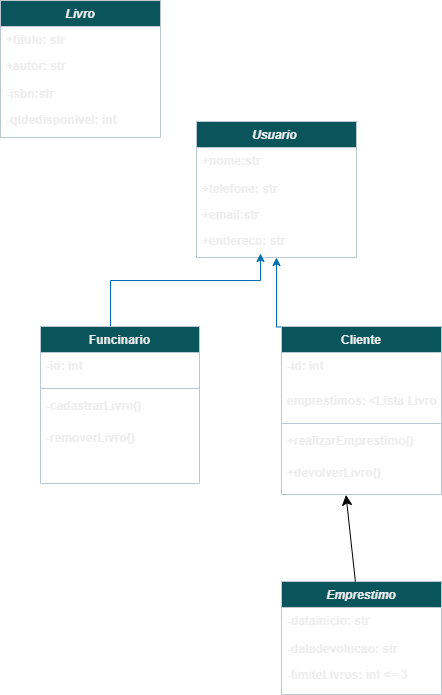

The diagram above was exported from draw.io. Its source (the exported page's mxGraphModel, read from the mxfile embedded in the PNG):
<mxGraphModel dx="1707" dy="1603" grid="1" gridSize="10" guides="1" tooltips="1" connect="1" arrows="1" fold="1" page="1" pageScale="1" pageWidth="827" pageHeight="1169" background="none" math="0" shadow="0">
  <root>
    <mxCell id="WIyWlLk6GJQsqaUBKTNV-0" />
    <mxCell id="WIyWlLk6GJQsqaUBKTNV-1" parent="WIyWlLk6GJQsqaUBKTNV-0" />
    <mxCell id="Q4eR0O3t7OA4gKAiZYM6-0" value="Usuario " style="swimlane;fontStyle=3;align=center;verticalAlign=top;childLayout=stackLayout;horizontal=1;startSize=26;horizontalStack=0;resizeParent=1;resizeLast=0;collapsible=1;marginBottom=0;rounded=0;shadow=0;strokeWidth=1;labelBackgroundColor=none;fillColor=#09555B;strokeColor=#BAC8D3;fontColor=light-dark(#EEEEEE,#000000);" parent="WIyWlLk6GJQsqaUBKTNV-1" vertex="1">
      <mxGeometry x="-624" y="-819" width="160" height="136" as="geometry">
        <mxRectangle x="230" y="140" width="160" height="26" as="alternateBounds" />
      </mxGeometry>
    </mxCell>
    <mxCell id="Q4eR0O3t7OA4gKAiZYM6-1" value="+nome:str" style="text;align=left;verticalAlign=top;spacingLeft=4;spacingRight=4;overflow=hidden;rotatable=0;points=[[0,0.5],[1,0.5]];portConstraint=eastwest;rounded=0;shadow=0;html=0;labelBackgroundColor=none;fontColor=light-dark(#EEEEEE,#000000);fontStyle=1" parent="Q4eR0O3t7OA4gKAiZYM6-0" vertex="1">
      <mxGeometry y="26" width="160" height="28" as="geometry" />
    </mxCell>
    <mxCell id="Q4eR0O3t7OA4gKAiZYM6-2" value="+telefone: str" style="text;align=left;verticalAlign=top;spacingLeft=4;spacingRight=4;overflow=hidden;rotatable=0;points=[[0,0.5],[1,0.5]];portConstraint=eastwest;labelBackgroundColor=none;fontColor=light-dark(#EEEEEE,#000000);fontStyle=1" parent="Q4eR0O3t7OA4gKAiZYM6-0" vertex="1">
      <mxGeometry y="54" width="160" height="26" as="geometry" />
    </mxCell>
    <mxCell id="Q4eR0O3t7OA4gKAiZYM6-3" value="+email:str&#10;" style="text;align=left;verticalAlign=top;spacingLeft=4;spacingRight=4;overflow=hidden;rotatable=0;points=[[0,0.5],[1,0.5]];portConstraint=eastwest;rounded=0;shadow=0;html=0;labelBackgroundColor=none;fontColor=light-dark(#EEEEEE,#000000);fontStyle=1" parent="Q4eR0O3t7OA4gKAiZYM6-0" vertex="1">
      <mxGeometry y="80" width="160" height="26" as="geometry" />
    </mxCell>
    <mxCell id="Q4eR0O3t7OA4gKAiZYM6-4" value="+endereco: str" style="text;align=left;verticalAlign=top;spacingLeft=4;spacingRight=4;overflow=hidden;rotatable=0;points=[[0,0.5],[1,0.5]];portConstraint=eastwest;rounded=0;shadow=0;html=0;labelBackgroundColor=none;fontColor=light-dark(#EEEEEE,#000000);fontStyle=1" parent="Q4eR0O3t7OA4gKAiZYM6-0" vertex="1">
      <mxGeometry y="106" width="160" height="26" as="geometry" />
    </mxCell>
    <mxCell id="Q4eR0O3t7OA4gKAiZYM6-5" value="Livro" style="swimlane;fontStyle=3;align=center;verticalAlign=top;childLayout=stackLayout;horizontal=1;startSize=26;horizontalStack=0;resizeParent=1;resizeLast=0;collapsible=1;marginBottom=0;rounded=0;shadow=0;strokeWidth=1;labelBackgroundColor=none;fillColor=#09555B;strokeColor=#BAC8D3;fontColor=light-dark(#EEEEEE,#000000);" parent="WIyWlLk6GJQsqaUBKTNV-1" vertex="1">
      <mxGeometry x="-820" y="-940" width="160" height="137" as="geometry">
        <mxRectangle x="230" y="140" width="160" height="26" as="alternateBounds" />
      </mxGeometry>
    </mxCell>
    <mxCell id="Q4eR0O3t7OA4gKAiZYM6-6" value="+titulo: str" style="text;align=left;verticalAlign=top;spacingLeft=4;spacingRight=4;overflow=hidden;rotatable=0;points=[[0,0.5],[1,0.5]];portConstraint=eastwest;labelBackgroundColor=none;fontColor=light-dark(#EEEEEE,#000000);fontStyle=1" parent="Q4eR0O3t7OA4gKAiZYM6-5" vertex="1">
      <mxGeometry y="26" width="160" height="26" as="geometry" />
    </mxCell>
    <mxCell id="Q4eR0O3t7OA4gKAiZYM6-7" value="+autor: str" style="text;align=left;verticalAlign=top;spacingLeft=4;spacingRight=4;overflow=hidden;rotatable=0;points=[[0,0.5],[1,0.5]];portConstraint=eastwest;rounded=0;shadow=0;html=0;labelBackgroundColor=none;fontColor=light-dark(#EEEEEE,#000000);fontStyle=1" parent="Q4eR0O3t7OA4gKAiZYM6-5" vertex="1">
      <mxGeometry y="52" width="160" height="28" as="geometry" />
    </mxCell>
    <mxCell id="Q4eR0O3t7OA4gKAiZYM6-8" value="-isbn:str" style="text;align=left;verticalAlign=top;spacingLeft=4;spacingRight=4;overflow=hidden;rotatable=0;points=[[0,0.5],[1,0.5]];portConstraint=eastwest;rounded=0;shadow=0;html=0;labelBackgroundColor=none;fontColor=light-dark(#EEEEEE,#000000);fontStyle=1" parent="Q4eR0O3t7OA4gKAiZYM6-5" vertex="1">
      <mxGeometry y="80" width="160" height="26" as="geometry" />
    </mxCell>
    <mxCell id="Q4eR0O3t7OA4gKAiZYM6-9" value="-qtdedisponivel: int" style="text;align=left;verticalAlign=top;spacingLeft=4;spacingRight=4;overflow=hidden;rotatable=0;points=[[0,0.5],[1,0.5]];portConstraint=eastwest;rounded=0;shadow=0;html=0;labelBackgroundColor=none;fontColor=light-dark(#EEEEEE,#000000);fontStyle=1" parent="Q4eR0O3t7OA4gKAiZYM6-5" vertex="1">
      <mxGeometry y="106" width="160" height="26" as="geometry" />
    </mxCell>
    <mxCell id="Q4eR0O3t7OA4gKAiZYM6-31" value="" style="edgeStyle=orthogonalEdgeStyle;rounded=0;orthogonalLoop=1;jettySize=auto;html=1;fillColor=#1ba1e2;strokeColor=#006EAF;" parent="WIyWlLk6GJQsqaUBKTNV-1" source="Q4eR0O3t7OA4gKAiZYM6-11" target="Q4eR0O3t7OA4gKAiZYM6-4" edge="1">
      <mxGeometry relative="1" as="geometry">
        <Array as="points">
          <mxPoint x="-710" y="-660" />
          <mxPoint x="-560" y="-660" />
        </Array>
      </mxGeometry>
    </mxCell>
    <mxCell id="Q4eR0O3t7OA4gKAiZYM6-11" value="Funcinario" style="swimlane;fontStyle=1;align=center;verticalAlign=top;childLayout=stackLayout;horizontal=1;startSize=26;horizontalStack=0;resizeParent=1;resizeLast=0;collapsible=1;marginBottom=0;rounded=0;shadow=0;strokeWidth=1;labelBackgroundColor=none;fillColor=#09555B;strokeColor=#BAC8D3;fontColor=light-dark(#EEEEEE,#000000);" parent="WIyWlLk6GJQsqaUBKTNV-1" vertex="1">
      <mxGeometry x="-780" y="-614" width="159" height="157" as="geometry">
        <mxRectangle x="130" y="380" width="160" height="26" as="alternateBounds" />
      </mxGeometry>
    </mxCell>
    <mxCell id="Q4eR0O3t7OA4gKAiZYM6-12" value="-id: int" style="text;align=left;verticalAlign=top;spacingLeft=4;spacingRight=4;overflow=hidden;rotatable=0;points=[[0,0.5],[1,0.5]];portConstraint=eastwest;labelBackgroundColor=none;fontColor=light-dark(#EEEEEE,#000000);fontStyle=1;" parent="Q4eR0O3t7OA4gKAiZYM6-11" vertex="1">
      <mxGeometry y="26" width="159" height="32" as="geometry" />
    </mxCell>
    <mxCell id="Q4eR0O3t7OA4gKAiZYM6-13" value="" style="line;strokeWidth=1;fillColor=none;align=left;verticalAlign=middle;spacingTop=-1;spacingLeft=3;spacingRight=3;rotatable=0;labelPosition=right;points=[];portConstraint=eastwest;strokeColor=inherit;fontColor=light-dark(#EEEEEE,#000000);" parent="Q4eR0O3t7OA4gKAiZYM6-11" vertex="1">
      <mxGeometry y="58" width="159" height="8" as="geometry" />
    </mxCell>
    <mxCell id="Q4eR0O3t7OA4gKAiZYM6-14" value="-cadastrarLivro()" style="text;align=left;verticalAlign=top;spacingLeft=4;spacingRight=4;overflow=hidden;rotatable=0;points=[[0,0.5],[1,0.5]];portConstraint=eastwest;labelBackgroundColor=none;fontColor=light-dark(#EEEEEE,#000000);fontStyle=1;" parent="Q4eR0O3t7OA4gKAiZYM6-11" vertex="1">
      <mxGeometry y="66" width="159" height="32" as="geometry" />
    </mxCell>
    <mxCell id="Q4eR0O3t7OA4gKAiZYM6-15" value="-removerLivro()" style="text;align=left;verticalAlign=top;spacingLeft=4;spacingRight=4;overflow=hidden;rotatable=0;points=[[0,0.5],[1,0.5]];portConstraint=eastwest;labelBackgroundColor=none;fontColor=light-dark(#EEEEEE,#000000);fontStyle=1;" parent="Q4eR0O3t7OA4gKAiZYM6-11" vertex="1">
      <mxGeometry y="98" width="159" height="32" as="geometry" />
    </mxCell>
    <mxCell id="Q4eR0O3t7OA4gKAiZYM6-34" value="" style="edgeStyle=orthogonalEdgeStyle;rounded=0;orthogonalLoop=1;jettySize=auto;html=1;fillColor=#1ba1e2;strokeColor=#006EAF;entryX=0.5;entryY=1;entryDx=0;entryDy=0;" parent="WIyWlLk6GJQsqaUBKTNV-1" target="Q4eR0O3t7OA4gKAiZYM6-0" edge="1">
      <mxGeometry relative="1" as="geometry">
        <mxPoint x="-450" y="-614" as="sourcePoint" />
        <mxPoint x="-455" y="-700" as="targetPoint" />
      </mxGeometry>
    </mxCell>
    <mxCell id="Q4eR0O3t7OA4gKAiZYM6-17" value="Cliente" style="swimlane;fontStyle=1;align=center;verticalAlign=top;childLayout=stackLayout;horizontal=1;startSize=26;horizontalStack=0;resizeParent=1;resizeLast=0;collapsible=1;marginBottom=0;rounded=0;shadow=0;strokeWidth=1;labelBackgroundColor=none;fillColor=#09555B;strokeColor=#BAC8D3;fontColor=light-dark(#EEEEEE,#000000);" parent="WIyWlLk6GJQsqaUBKTNV-1" vertex="1">
      <mxGeometry x="-539" y="-614" width="160" height="168" as="geometry">
        <mxRectangle x="130" y="380" width="160" height="26" as="alternateBounds" />
      </mxGeometry>
    </mxCell>
    <mxCell id="Q4eR0O3t7OA4gKAiZYM6-18" value="-id: int" style="text;align=left;verticalAlign=top;spacingLeft=4;spacingRight=4;overflow=hidden;rotatable=0;points=[[0,0.5],[1,0.5]];portConstraint=eastwest;labelBackgroundColor=none;fontColor=light-dark(#EEEEEE,#000000);fontStyle=1;" parent="Q4eR0O3t7OA4gKAiZYM6-17" vertex="1">
      <mxGeometry y="26" width="160" height="35" as="geometry" />
    </mxCell>
    <mxCell id="Q4eR0O3t7OA4gKAiZYM6-19" value="emprestimos: &lt;Lista Livro&gt;" style="text;align=left;verticalAlign=top;spacingLeft=4;spacingRight=4;overflow=hidden;rotatable=0;points=[[0,0.5],[1,0.5]];portConstraint=eastwest;labelBackgroundColor=none;fontColor=light-dark(#EEEEEE,#000000);fontStyle=1;" parent="Q4eR0O3t7OA4gKAiZYM6-17" vertex="1">
      <mxGeometry y="61" width="160" height="32" as="geometry" />
    </mxCell>
    <mxCell id="Q4eR0O3t7OA4gKAiZYM6-20" value="" style="line;strokeWidth=1;fillColor=none;align=left;verticalAlign=middle;spacingTop=-1;spacingLeft=3;spacingRight=3;rotatable=0;labelPosition=right;points=[];portConstraint=eastwest;strokeColor=inherit;fontColor=light-dark(#EEEEEE,#000000);" parent="Q4eR0O3t7OA4gKAiZYM6-17" vertex="1">
      <mxGeometry y="93" width="160" height="8" as="geometry" />
    </mxCell>
    <mxCell id="Q4eR0O3t7OA4gKAiZYM6-21" value="+realizarEmprestimo()" style="text;align=left;verticalAlign=top;spacingLeft=4;spacingRight=4;overflow=hidden;rotatable=0;points=[[0,0.5],[1,0.5]];portConstraint=eastwest;labelBackgroundColor=none;fontColor=light-dark(#EEEEEE,#000000);fontStyle=1;" parent="Q4eR0O3t7OA4gKAiZYM6-17" vertex="1">
      <mxGeometry y="101" width="160" height="32" as="geometry" />
    </mxCell>
    <mxCell id="Q4eR0O3t7OA4gKAiZYM6-22" value="+devolverLivro()" style="text;align=left;verticalAlign=top;spacingLeft=4;spacingRight=4;overflow=hidden;rotatable=0;points=[[0,0.5],[1,0.5]];portConstraint=eastwest;labelBackgroundColor=none;fontColor=light-dark(#EEEEEE,#000000);fontStyle=1;" parent="Q4eR0O3t7OA4gKAiZYM6-17" vertex="1">
      <mxGeometry y="133" width="160" height="35" as="geometry" />
    </mxCell>
    <mxCell id="Q4eR0O3t7OA4gKAiZYM6-23" value="Emprestimo" style="swimlane;fontStyle=3;align=center;verticalAlign=top;childLayout=stackLayout;horizontal=1;startSize=26;horizontalStack=0;resizeParent=1;resizeLast=0;collapsible=1;marginBottom=0;rounded=0;shadow=0;strokeWidth=1;labelBackgroundColor=none;fillColor=#09555B;strokeColor=#BAC8D3;fontColor=light-dark(#EEEEEE,#000000);" parent="WIyWlLk6GJQsqaUBKTNV-1" vertex="1">
      <mxGeometry x="-539" y="-359" width="160" height="113" as="geometry">
        <mxRectangle x="230" y="140" width="160" height="26" as="alternateBounds" />
      </mxGeometry>
    </mxCell>
    <mxCell id="Q4eR0O3t7OA4gKAiZYM6-24" value="-datainicio: str" style="text;align=left;verticalAlign=top;spacingLeft=4;spacingRight=4;overflow=hidden;rotatable=0;points=[[0,0.5],[1,0.5]];portConstraint=eastwest;rounded=0;shadow=0;html=0;labelBackgroundColor=none;fontColor=light-dark(#EEEEEE,#000000);fontStyle=1" parent="Q4eR0O3t7OA4gKAiZYM6-23" vertex="1">
      <mxGeometry y="26" width="160" height="28" as="geometry" />
    </mxCell>
    <mxCell id="Q4eR0O3t7OA4gKAiZYM6-25" value="-datadevolucao: str" style="text;align=left;verticalAlign=top;spacingLeft=4;spacingRight=4;overflow=hidden;rotatable=0;points=[[0,0.5],[1,0.5]];portConstraint=eastwest;labelBackgroundColor=none;fontColor=light-dark(#EEEEEE,#000000);fontStyle=1" parent="Q4eR0O3t7OA4gKAiZYM6-23" vertex="1">
      <mxGeometry y="54" width="160" height="26" as="geometry" />
    </mxCell>
    <mxCell id="Q4eR0O3t7OA4gKAiZYM6-26" value="-limiteLivros: int &lt;= 3" style="text;align=left;verticalAlign=top;spacingLeft=4;spacingRight=4;overflow=hidden;rotatable=0;points=[[0,0.5],[1,0.5]];portConstraint=eastwest;rounded=0;shadow=0;html=0;labelBackgroundColor=none;fontColor=light-dark(#EEEEEE,#000000);fontStyle=1" parent="Q4eR0O3t7OA4gKAiZYM6-23" vertex="1">
      <mxGeometry y="80" width="160" height="26" as="geometry" />
    </mxCell>
    <mxCell id="Q4eR0O3t7OA4gKAiZYM6-27" style="edgeStyle=none;curved=1;rounded=0;orthogonalLoop=1;jettySize=auto;html=1;entryX=0.403;entryY=1.014;entryDx=0;entryDy=0;entryPerimeter=0;fontSize=12;startSize=8;endSize=8;fontColor=light-dark(#EEEEEE,#000000);" parent="WIyWlLk6GJQsqaUBKTNV-1" source="Q4eR0O3t7OA4gKAiZYM6-23" target="Q4eR0O3t7OA4gKAiZYM6-22" edge="1">
      <mxGeometry relative="1" as="geometry" />
    </mxCell>
  </root>
</mxGraphModel>